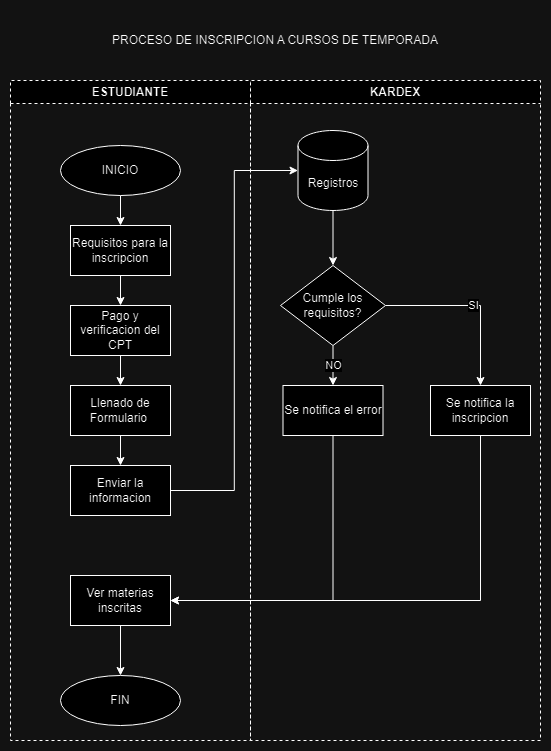

The diagram above was exported from draw.io. Its source (the exported page's mxGraphModel, read from the mxfile embedded in the PNG):
<mxGraphModel dx="1259" dy="702" grid="1" gridSize="10" guides="1" tooltips="1" connect="1" arrows="1" fold="1" page="1" pageScale="1" pageWidth="850" pageHeight="1100" math="0" shadow="0">
  <root>
    <mxCell id="0" />
    <mxCell id="1" parent="0" />
    <mxCell id="YNWYLp_2-97EtEZDZ3ZJ-5" style="edgeStyle=orthogonalEdgeStyle;rounded=0;orthogonalLoop=1;jettySize=auto;html=1;" edge="1" parent="1" source="YNWYLp_2-97EtEZDZ3ZJ-1" target="YNWYLp_2-97EtEZDZ3ZJ-2">
      <mxGeometry relative="1" as="geometry" />
    </mxCell>
    <mxCell id="YNWYLp_2-97EtEZDZ3ZJ-1" value="INICIO" style="ellipse;whiteSpace=wrap;html=1;" vertex="1" parent="1">
      <mxGeometry x="210" y="195" width="120" height="50" as="geometry" />
    </mxCell>
    <mxCell id="YNWYLp_2-97EtEZDZ3ZJ-6" style="edgeStyle=orthogonalEdgeStyle;rounded=0;orthogonalLoop=1;jettySize=auto;html=1;" edge="1" parent="1" source="YNWYLp_2-97EtEZDZ3ZJ-2" target="YNWYLp_2-97EtEZDZ3ZJ-3">
      <mxGeometry relative="1" as="geometry" />
    </mxCell>
    <mxCell id="YNWYLp_2-97EtEZDZ3ZJ-2" value="Requisitos para la inscripcion" style="html=1;dashed=0;whiteSpace=wrap;" vertex="1" parent="1">
      <mxGeometry x="220" y="275" width="100" height="50" as="geometry" />
    </mxCell>
    <mxCell id="YNWYLp_2-97EtEZDZ3ZJ-7" style="edgeStyle=orthogonalEdgeStyle;rounded=0;orthogonalLoop=1;jettySize=auto;html=1;" edge="1" parent="1" source="YNWYLp_2-97EtEZDZ3ZJ-3" target="YNWYLp_2-97EtEZDZ3ZJ-4">
      <mxGeometry relative="1" as="geometry" />
    </mxCell>
    <mxCell id="YNWYLp_2-97EtEZDZ3ZJ-3" value="Pago y verificacion del CPT" style="html=1;dashed=0;whiteSpace=wrap;" vertex="1" parent="1">
      <mxGeometry x="220" y="355" width="100" height="50" as="geometry" />
    </mxCell>
    <mxCell id="YNWYLp_2-97EtEZDZ3ZJ-9" style="edgeStyle=orthogonalEdgeStyle;rounded=0;orthogonalLoop=1;jettySize=auto;html=1;" edge="1" parent="1" source="YNWYLp_2-97EtEZDZ3ZJ-4" target="YNWYLp_2-97EtEZDZ3ZJ-8">
      <mxGeometry relative="1" as="geometry" />
    </mxCell>
    <mxCell id="YNWYLp_2-97EtEZDZ3ZJ-4" value="Llenado de Formulario&amp;nbsp;" style="html=1;dashed=0;whiteSpace=wrap;" vertex="1" parent="1">
      <mxGeometry x="220" y="435" width="100" height="50" as="geometry" />
    </mxCell>
    <mxCell id="YNWYLp_2-97EtEZDZ3ZJ-8" value="Enviar la informacion" style="html=1;dashed=0;whiteSpace=wrap;" vertex="1" parent="1">
      <mxGeometry x="220" y="515" width="100" height="50" as="geometry" />
    </mxCell>
    <mxCell id="YNWYLp_2-97EtEZDZ3ZJ-13" style="edgeStyle=orthogonalEdgeStyle;rounded=0;orthogonalLoop=1;jettySize=auto;html=1;entryX=0.5;entryY=0;entryDx=0;entryDy=0;" edge="1" parent="1" source="YNWYLp_2-97EtEZDZ3ZJ-10" target="YNWYLp_2-97EtEZDZ3ZJ-11">
      <mxGeometry relative="1" as="geometry" />
    </mxCell>
    <mxCell id="YNWYLp_2-97EtEZDZ3ZJ-10" value="Registros" style="shape=cylinder3;whiteSpace=wrap;html=1;boundedLbl=1;backgroundOutline=1;size=15;" vertex="1" parent="1">
      <mxGeometry x="447.5" y="180" width="70" height="80" as="geometry" />
    </mxCell>
    <mxCell id="YNWYLp_2-97EtEZDZ3ZJ-15" value="NO" style="edgeStyle=orthogonalEdgeStyle;rounded=0;orthogonalLoop=1;jettySize=auto;html=1;" edge="1" parent="1" source="YNWYLp_2-97EtEZDZ3ZJ-11" target="YNWYLp_2-97EtEZDZ3ZJ-14">
      <mxGeometry relative="1" as="geometry" />
    </mxCell>
    <mxCell id="YNWYLp_2-97EtEZDZ3ZJ-19" value="SI" style="edgeStyle=orthogonalEdgeStyle;rounded=0;orthogonalLoop=1;jettySize=auto;html=1;entryX=0.5;entryY=0;entryDx=0;entryDy=0;" edge="1" parent="1" source="YNWYLp_2-97EtEZDZ3ZJ-11" target="YNWYLp_2-97EtEZDZ3ZJ-18">
      <mxGeometry relative="1" as="geometry" />
    </mxCell>
    <mxCell id="YNWYLp_2-97EtEZDZ3ZJ-11" value="Cumple los requisitos?" style="rhombus;whiteSpace=wrap;html=1;" vertex="1" parent="1">
      <mxGeometry x="430" y="315" width="105" height="80" as="geometry" />
    </mxCell>
    <mxCell id="YNWYLp_2-97EtEZDZ3ZJ-12" style="edgeStyle=orthogonalEdgeStyle;rounded=0;orthogonalLoop=1;jettySize=auto;html=1;entryX=0;entryY=0.5;entryDx=0;entryDy=0;entryPerimeter=0;" edge="1" parent="1" source="YNWYLp_2-97EtEZDZ3ZJ-8" target="YNWYLp_2-97EtEZDZ3ZJ-10">
      <mxGeometry relative="1" as="geometry" />
    </mxCell>
    <mxCell id="YNWYLp_2-97EtEZDZ3ZJ-17" style="edgeStyle=orthogonalEdgeStyle;rounded=0;orthogonalLoop=1;jettySize=auto;html=1;entryX=1;entryY=0.5;entryDx=0;entryDy=0;exitX=0.5;exitY=1;exitDx=0;exitDy=0;" edge="1" parent="1" source="YNWYLp_2-97EtEZDZ3ZJ-14" target="YNWYLp_2-97EtEZDZ3ZJ-16">
      <mxGeometry relative="1" as="geometry" />
    </mxCell>
    <mxCell id="YNWYLp_2-97EtEZDZ3ZJ-14" value="Se notifica el error" style="html=1;dashed=0;whiteSpace=wrap;" vertex="1" parent="1">
      <mxGeometry x="432.5" y="435" width="100" height="50" as="geometry" />
    </mxCell>
    <mxCell id="YNWYLp_2-97EtEZDZ3ZJ-22" style="edgeStyle=orthogonalEdgeStyle;rounded=0;orthogonalLoop=1;jettySize=auto;html=1;entryX=0.5;entryY=0;entryDx=0;entryDy=0;" edge="1" parent="1" source="YNWYLp_2-97EtEZDZ3ZJ-16" target="YNWYLp_2-97EtEZDZ3ZJ-21">
      <mxGeometry relative="1" as="geometry" />
    </mxCell>
    <mxCell id="YNWYLp_2-97EtEZDZ3ZJ-16" value="Ver materias inscritas" style="html=1;dashed=0;whiteSpace=wrap;" vertex="1" parent="1">
      <mxGeometry x="220" y="625" width="100" height="50" as="geometry" />
    </mxCell>
    <mxCell id="YNWYLp_2-97EtEZDZ3ZJ-20" style="edgeStyle=orthogonalEdgeStyle;rounded=0;orthogonalLoop=1;jettySize=auto;html=1;entryX=1;entryY=0.5;entryDx=0;entryDy=0;exitX=0.5;exitY=1;exitDx=0;exitDy=0;" edge="1" parent="1" source="YNWYLp_2-97EtEZDZ3ZJ-18" target="YNWYLp_2-97EtEZDZ3ZJ-16">
      <mxGeometry relative="1" as="geometry" />
    </mxCell>
    <mxCell id="YNWYLp_2-97EtEZDZ3ZJ-18" value="Se notifica la inscripcion" style="html=1;dashed=0;whiteSpace=wrap;" vertex="1" parent="1">
      <mxGeometry x="580" y="435" width="100" height="50" as="geometry" />
    </mxCell>
    <mxCell id="YNWYLp_2-97EtEZDZ3ZJ-21" value="FIN" style="ellipse;whiteSpace=wrap;html=1;" vertex="1" parent="1">
      <mxGeometry x="210" y="725" width="120" height="50" as="geometry" />
    </mxCell>
    <mxCell id="YNWYLp_2-97EtEZDZ3ZJ-24" value="ESTUDIANTE" style="swimlane;whiteSpace=wrap;html=1;dashed=1;" vertex="1" parent="1">
      <mxGeometry x="160" y="130" width="240" height="660" as="geometry" />
    </mxCell>
    <mxCell id="YNWYLp_2-97EtEZDZ3ZJ-25" value="KARDEX" style="swimlane;whiteSpace=wrap;html=1;dashed=1;" vertex="1" parent="1">
      <mxGeometry x="400" y="130" width="290" height="660" as="geometry" />
    </mxCell>
    <mxCell id="YNWYLp_2-97EtEZDZ3ZJ-27" value="PROCESO DE INSCRIPCION A CURSOS DE TEMPORADA" style="rounded=0;whiteSpace=wrap;html=1;fillColor=none;strokeColor=none;" vertex="1" parent="1">
      <mxGeometry x="236" y="60" width="377.5" height="60" as="geometry" />
    </mxCell>
  </root>
</mxGraphModel>